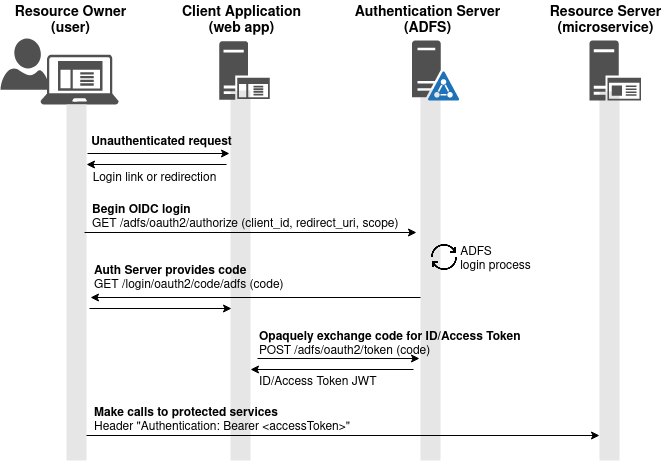

The diagram above was exported from draw.io. Its source (the exported page's mxGraphModel, read from the mxfile embedded in the PNG):
<mxGraphModel dx="935" dy="650" grid="1" gridSize="10" guides="1" tooltips="1" connect="1" arrows="1" fold="1" page="1" pageScale="1" pageWidth="850" pageHeight="1100" math="0" shadow="0">
  <root>
    <mxCell id="0" />
    <mxCell id="1" parent="0" />
    <mxCell id="dYzwd8fi6cYSQRCEDAko-31" value="" style="whiteSpace=wrap;html=1;fontSize=14;fillColor=#E6E6E6;strokeColor=none;" parent="1" vertex="1">
      <mxGeometry x="740" y="121" width="20" height="369" as="geometry" />
    </mxCell>
    <mxCell id="dYzwd8fi6cYSQRCEDAko-30" value="" style="whiteSpace=wrap;html=1;fontSize=14;fillColor=#E6E6E6;strokeColor=none;" parent="1" vertex="1">
      <mxGeometry x="561" y="119.28" width="20" height="370.72" as="geometry" />
    </mxCell>
    <mxCell id="dYzwd8fi6cYSQRCEDAko-28" value="" style="whiteSpace=wrap;html=1;fontSize=14;fillColor=#E6E6E6;strokeColor=none;" parent="1" vertex="1">
      <mxGeometry x="371" y="120" width="20" height="370" as="geometry" />
    </mxCell>
    <mxCell id="dYzwd8fi6cYSQRCEDAko-14" value="" style="sketch=0;aspect=fixed;pointerEvents=1;shadow=0;dashed=0;html=1;strokeColor=none;labelPosition=center;verticalLabelPosition=bottom;verticalAlign=top;align=center;fillColor=#505050;shape=mxgraph.azure.user" parent="1" vertex="1">
      <mxGeometry x="141" y="68" width="48.2" height="51.28" as="geometry" />
    </mxCell>
    <mxCell id="dYzwd8fi6cYSQRCEDAko-1" value="" style="sketch=0;pointerEvents=1;shadow=0;dashed=0;html=1;strokeColor=none;fillColor=#505050;labelPosition=center;verticalLabelPosition=bottom;verticalAlign=top;outlineConnect=0;align=center;shape=mxgraph.office.servers.active_directory_federation_services_server_blue;" parent="1" vertex="1">
      <mxGeometry x="552.5" y="70" width="47.5" height="60" as="geometry" />
    </mxCell>
    <mxCell id="dYzwd8fi6cYSQRCEDAko-10" value="" style="sketch=0;aspect=fixed;pointerEvents=1;shadow=0;dashed=0;html=1;strokeColor=none;labelPosition=center;verticalLabelPosition=bottom;verticalAlign=top;align=center;fillColor=#505050;shape=mxgraph.mscae.enterprise.application_server" parent="1" vertex="1">
      <mxGeometry x="359.78999999999996" y="70.68" width="50.42" height="58.63" as="geometry" />
    </mxCell>
    <mxCell id="dYzwd8fi6cYSQRCEDAko-11" value="" style="sketch=0;aspect=fixed;pointerEvents=1;shadow=0;dashed=0;html=1;strokeColor=none;labelPosition=center;verticalLabelPosition=bottom;verticalAlign=top;align=center;fillColor=#505050;shape=mxgraph.mscae.enterprise.client_application" parent="1" vertex="1">
      <mxGeometry x="181" y="84" width="78.13" height="50" as="geometry" />
    </mxCell>
    <mxCell id="dYzwd8fi6cYSQRCEDAko-12" value="" style="sketch=0;aspect=fixed;pointerEvents=1;shadow=0;dashed=0;html=1;strokeColor=none;labelPosition=center;verticalLabelPosition=bottom;verticalAlign=top;align=center;fillColor=#505050;shape=mxgraph.mscae.enterprise.application_server2" parent="1" vertex="1">
      <mxGeometry x="730" y="70" width="51.6" height="60" as="geometry" />
    </mxCell>
    <mxCell id="dYzwd8fi6cYSQRCEDAko-18" value="&lt;div&gt;&lt;b&gt;&lt;font style=&quot;font-size: 14px&quot;&gt;Resource Owner&lt;/font&gt;&lt;/b&gt;&lt;/div&gt;&lt;div&gt;&lt;b&gt;&lt;font style=&quot;font-size: 14px&quot;&gt;(user)&lt;br&gt;&lt;/font&gt;&lt;/b&gt;&lt;/div&gt;" style="text;html=1;resizable=0;autosize=1;align=center;verticalAlign=middle;points=[];fillColor=none;strokeColor=none;rounded=0;" parent="1" vertex="1">
      <mxGeometry x="146" y="30" width="130" height="40" as="geometry" />
    </mxCell>
    <mxCell id="dYzwd8fi6cYSQRCEDAko-19" value="&lt;div&gt;&lt;b&gt;&lt;font style=&quot;font-size: 14px&quot;&gt;Client Application&lt;/font&gt;&lt;/b&gt;&lt;/div&gt;&lt;div&gt;&lt;b&gt;&lt;font style=&quot;font-size: 14px&quot;&gt;(web app)&lt;br&gt;&lt;/font&gt;&lt;/b&gt;&lt;/div&gt;" style="text;html=1;resizable=0;autosize=1;align=center;verticalAlign=middle;points=[];fillColor=none;strokeColor=none;rounded=0;" parent="1" vertex="1">
      <mxGeometry x="317" y="30" width="130" height="40" as="geometry" />
    </mxCell>
    <mxCell id="dYzwd8fi6cYSQRCEDAko-20" value="&lt;div&gt;&lt;b&gt;&lt;font style=&quot;font-size: 14px&quot;&gt;Authentication Server&lt;/font&gt;&lt;/b&gt;&lt;/div&gt;&lt;div&gt;&lt;b&gt;&lt;font style=&quot;font-size: 14px&quot;&gt;(ADFS)&lt;br&gt;&lt;/font&gt;&lt;/b&gt;&lt;/div&gt;" style="text;html=1;resizable=0;autosize=1;align=center;verticalAlign=middle;points=[];fillColor=none;strokeColor=none;rounded=0;" parent="1" vertex="1">
      <mxGeometry x="488" y="30" width="160" height="40" as="geometry" />
    </mxCell>
    <mxCell id="dYzwd8fi6cYSQRCEDAko-21" value="&lt;div&gt;&lt;b&gt;&lt;font style=&quot;font-size: 14px&quot;&gt;Resource Server&lt;/font&gt;&lt;/b&gt;&lt;/div&gt;&lt;div&gt;&lt;b&gt;&lt;font style=&quot;font-size: 14px&quot;&gt;(microservice)&lt;br&gt;&lt;/font&gt;&lt;/b&gt;&lt;/div&gt;" style="text;html=1;resizable=0;autosize=1;align=center;verticalAlign=middle;points=[];fillColor=none;strokeColor=none;rounded=0;" parent="1" vertex="1">
      <mxGeometry x="681" y="30" width="130" height="40" as="geometry" />
    </mxCell>
    <mxCell id="dYzwd8fi6cYSQRCEDAko-22" value="" style="whiteSpace=wrap;html=1;fontSize=14;fillColor=#E6E6E6;strokeColor=none;" parent="1" vertex="1">
      <mxGeometry x="207" y="134" width="20" height="356" as="geometry" />
    </mxCell>
    <mxCell id="dYzwd8fi6cYSQRCEDAko-24" value="" style="endArrow=classic;html=1;rounded=0;" parent="1" edge="1">
      <mxGeometry width="50" height="50" relative="1" as="geometry">
        <mxPoint x="228" y="183" as="sourcePoint" />
        <mxPoint x="370" y="183" as="targetPoint" />
      </mxGeometry>
    </mxCell>
    <mxCell id="dYzwd8fi6cYSQRCEDAko-25" value="" style="endArrow=classic;html=1;rounded=0;" parent="1" edge="1">
      <mxGeometry width="50" height="50" relative="1" as="geometry">
        <mxPoint x="367" y="194" as="sourcePoint" />
        <mxPoint x="227" y="194" as="targetPoint" />
      </mxGeometry>
    </mxCell>
    <mxCell id="dYzwd8fi6cYSQRCEDAko-26" value="Unauthenticated request" style="text;html=1;resizable=0;autosize=1;align=center;verticalAlign=middle;points=[];fillColor=none;strokeColor=none;rounded=0;fontStyle=1" parent="1" vertex="1">
      <mxGeometry x="222" y="162" width="160" height="20" as="geometry" />
    </mxCell>
    <mxCell id="dYzwd8fi6cYSQRCEDAko-27" value="Login link or redirection" style="text;html=1;resizable=0;autosize=1;align=center;verticalAlign=middle;points=[];fillColor=none;strokeColor=none;rounded=0;" parent="1" vertex="1">
      <mxGeometry x="225" y="198" width="140" height="20" as="geometry" />
    </mxCell>
    <mxCell id="dYzwd8fi6cYSQRCEDAko-32" value="" style="endArrow=classic;html=1;rounded=0;" parent="1" edge="1">
      <mxGeometry width="50" height="50" relative="1" as="geometry">
        <mxPoint x="225" y="262" as="sourcePoint" />
        <mxPoint x="557" y="262" as="targetPoint" />
      </mxGeometry>
    </mxCell>
    <mxCell id="dYzwd8fi6cYSQRCEDAko-34" value="&lt;div align=&quot;left&quot;&gt;&lt;b&gt;Begin OIDC login&lt;/b&gt;&lt;br&gt;&lt;/div&gt;&lt;div align=&quot;left&quot;&gt;GET /adfs/oauth2/authorize (client_id, redirect_uri, scope)&lt;/div&gt;" style="text;html=1;resizable=0;autosize=1;align=left;verticalAlign=middle;points=[];fillColor=none;strokeColor=none;rounded=0;fontStyle=0" parent="1" vertex="1">
      <mxGeometry x="231" y="227" width="330" height="40" as="geometry" />
    </mxCell>
    <mxCell id="dYzwd8fi6cYSQRCEDAko-40" value="" style="endArrow=classic;html=1;rounded=0;" parent="1" edge="1">
      <mxGeometry width="50" height="50" relative="1" as="geometry">
        <mxPoint x="561" y="327" as="sourcePoint" />
        <mxPoint x="231" y="327" as="targetPoint" />
      </mxGeometry>
    </mxCell>
    <mxCell id="dYzwd8fi6cYSQRCEDAko-41" value="&lt;div&gt;&lt;b&gt;Auth Server provides code&lt;/b&gt;&lt;br&gt;&lt;/div&gt;&lt;div&gt;GET /login/oauth2/code/adfs (code)&lt;/div&gt;" style="text;html=1;resizable=0;autosize=1;align=left;verticalAlign=middle;points=[];fillColor=none;strokeColor=none;rounded=0;" parent="1" vertex="1">
      <mxGeometry x="233" y="293" width="210" height="30" as="geometry" />
    </mxCell>
    <mxCell id="dYzwd8fi6cYSQRCEDAko-42" value="" style="endArrow=classic;html=1;rounded=0;" parent="1" edge="1">
      <mxGeometry width="50" height="50" relative="1" as="geometry">
        <mxPoint x="230" y="338" as="sourcePoint" />
        <mxPoint x="372" y="338" as="targetPoint" />
      </mxGeometry>
    </mxCell>
    <mxCell id="dYzwd8fi6cYSQRCEDAko-43" value="" style="endArrow=classic;html=1;rounded=0;" parent="1" edge="1">
      <mxGeometry width="50" height="50" relative="1" as="geometry">
        <mxPoint x="398" y="388" as="sourcePoint" />
        <mxPoint x="560" y="388" as="targetPoint" />
      </mxGeometry>
    </mxCell>
    <mxCell id="dYzwd8fi6cYSQRCEDAko-44" value="" style="endArrow=classic;html=1;rounded=0;" parent="1" edge="1">
      <mxGeometry width="50" height="50" relative="1" as="geometry">
        <mxPoint x="554" y="399" as="sourcePoint" />
        <mxPoint x="391" y="399" as="targetPoint" />
      </mxGeometry>
    </mxCell>
    <mxCell id="dYzwd8fi6cYSQRCEDAko-45" value="&lt;div&gt;&lt;b&gt;Opaquely exchange code for ID/Access Token&lt;/b&gt;&lt;br&gt;&lt;/div&gt;&lt;div&gt;POST /adfs/oauth2/token (code)&lt;br&gt;&lt;/div&gt;" style="text;html=1;resizable=0;autosize=1;align=left;verticalAlign=middle;points=[];fillColor=none;strokeColor=none;rounded=0;" parent="1" vertex="1">
      <mxGeometry x="397.5" y="354" width="290" height="40" as="geometry" />
    </mxCell>
    <mxCell id="dYzwd8fi6cYSQRCEDAko-46" value="ID/Access Token JWT" style="text;html=1;resizable=0;autosize=1;align=left;verticalAlign=middle;points=[];fillColor=none;strokeColor=none;rounded=0;" parent="1" vertex="1">
      <mxGeometry x="397.5" y="397" width="140" height="30" as="geometry" />
    </mxCell>
    <mxCell id="dYzwd8fi6cYSQRCEDAko-51" value="" style="endArrow=classic;html=1;rounded=0;" parent="1" edge="1">
      <mxGeometry width="50" height="50" relative="1" as="geometry">
        <mxPoint x="227" y="465" as="sourcePoint" />
        <mxPoint x="740" y="465" as="targetPoint" />
      </mxGeometry>
    </mxCell>
    <mxCell id="dYzwd8fi6cYSQRCEDAko-52" value="&lt;div align=&quot;left&quot;&gt;&lt;b&gt;Make calls to protected services&lt;/b&gt;&lt;br&gt;&lt;/div&gt;&lt;div align=&quot;left&quot;&gt;Header &quot;Authentication: Bearer &amp;lt;accessToken&amp;gt;&quot;&lt;br&gt;&lt;/div&gt;" style="text;html=1;resizable=0;autosize=1;align=left;verticalAlign=middle;points=[];fillColor=none;strokeColor=none;rounded=0;fontStyle=0" parent="1" vertex="1">
      <mxGeometry x="233" y="430" width="280" height="40" as="geometry" />
    </mxCell>
    <mxCell id="jtro0DQ-XLSDsU01KvPE-1" value="" style="shape=image;html=1;verticalAlign=top;verticalLabelPosition=bottom;labelBackgroundColor=#ffffff;imageAspect=0;aspect=fixed;image=https://cdn3.iconfinder.com/data/icons/arrows-set-12/512/reset-128.png" vertex="1" parent="1">
      <mxGeometry x="570" y="272" width="30" height="30" as="geometry" />
    </mxCell>
    <mxCell id="jtro0DQ-XLSDsU01KvPE-2" value="&lt;div align=&quot;left&quot;&gt;ADFS&lt;/div&gt;&lt;div align=&quot;left&quot;&gt;login process&lt;br&gt;&lt;/div&gt;" style="text;html=1;resizable=0;autosize=1;align=center;verticalAlign=middle;points=[];fillColor=none;strokeColor=none;rounded=0;" vertex="1" parent="1">
      <mxGeometry x="591" y="269" width="90" height="40" as="geometry" />
    </mxCell>
  </root>
</mxGraphModel>